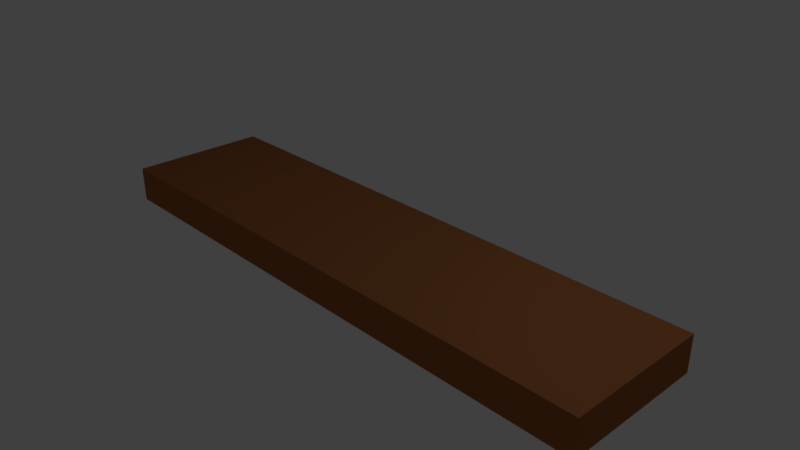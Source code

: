 # Source: Bridge-Plank.blend  (saved by Blender 2.79.0; exported with 4.5.12 LTS)
import bpy
from mathutils import Matrix  # noqa: F401  (used for matrix-valued properties, if any)

bpy.ops.wm.read_factory_settings(use_empty=True)
scene = bpy.context.scene
scene.name = 'Scene'

# ---- collections
col_collection_1 = bpy.data.collections.new('Collection 1'); scene.collection.children.link(col_collection_1)

# ---- materials (node trees are filled in below, after node groups)
mat_wood_plank = bpy.data.materials.new('Wood Plank')
mat_wood_plank.alpha_threshold = 0.0
mat_wood_plank.use_transparent_shadow = False
mat_wood_plank.diffuse_color = (0.3672, 0.1316, 0.04652, 1.0)
mat_wood_plank.roughness = 0.5
mat_wood_plank.line_color = (0.0, 0.0, 0.0, 1.0)

# ---- material node trees

# ---- world
world_world = bpy.data.worlds.new('World'); scene.world = world_world
world_world.color = (0.05088, 0.05088, 0.05088)
world_world.use_sun_shadow = False
world_world.sun_shadow_jitter_overblur = 0.0
world_world.cycles.sampling_method = 'MANUAL'

# ---- cameras
cam_camera = bpy.data.cameras.new('Camera')
cam_camera.clip_end = 100.0
cam_camera.lens = 35.0
cam_camera.sensor_width = 32.0
cam_camera.sensor_height = 18.0
cam_camera.ortho_scale = 7.314
cam_camera.dof.focus_distance = 0.0
cam_camera.dof.aperture_fstop = 128.0

# ---- lights
light_lamp = bpy.data.lights.new('Lamp', 'POINT')
light_lamp.transmission_factor = 0.0
light_lamp.cutoff_distance = 30.0
light_lamp.energy = 100.0
light_lamp.shadow_buffer_clip_start = 1.001
light_lamp.shadow_soft_size = 0.1
light_lamp.shadow_maximum_resolution = 0.006
light_lamp.use_absolute_resolution = True

# ---- meshes
me_cube = bpy.data.meshes.new('Cube')
me_cube.from_pydata([(4.0, 1.0, -0.25), (4.0, -1.0, -0.25), (-4.0, -1.0, -0.25), (-4.0, 1.0, -0.25), (4.0, 1.0, 0.25), (4.0, -1.0, 0.25), (-4.0, -1.0, 0.25), (-4.0, 1.0, 0.25)], [], [(0, 1, 2, 3), (4, 7, 6, 5), (0, 4, 5, 1), (1, 5, 6, 2), (2, 6, 7, 3), (4, 0, 3, 7)])
me_cube.materials.append(mat_wood_plank)
me_cube.use_remesh_preserve_volume = False
me_cube.use_remesh_preserve_attributes = False
me_cube.use_mirror_vertex_groups = False
me_cube.update()

# ---- objects
ob_wood_plank = bpy.data.objects.new('Wood Plank', me_cube)
ob_lamp = bpy.data.objects.new('Lamp', light_lamp)
ob_camera = bpy.data.objects.new('Camera', cam_camera)

# ---- transforms, parenting, visibility, modifiers, constraints
ob_wood_plank.location = (0.0, 0.0, 0.0)
ob_wood_plank.lock_rotations_4d = False
ob_wood_plank.empty_display_type = 'ARROWS'
ob_wood_plank.lineart.crease_threshold = 0.0
ob_lamp.location = (4.076, 1.005, 5.904)
ob_lamp.rotation_euler = (0.6503, 0.05522, 1.866)
ob_lamp.lock_rotations_4d = False
ob_lamp.empty_display_type = 'ARROWS'
ob_lamp.color = (0.0, 0.0, 0.0, 0.0)
ob_lamp.lineart.crease_threshold = 0.0
ob_camera.location = (7.481, -6.508, 5.344)
ob_camera.rotation_euler = (1.109, 0.0, 0.8149)
ob_camera.lock_rotations_4d = False
ob_camera.empty_display_type = 'ARROWS'
ob_camera.color = (0.0, 0.0, 0.0, 0.0)
ob_camera.display_type = 'WIRE'
ob_camera.lineart.crease_threshold = 0.0

# ---- collection membership
col_collection_1.objects.link(ob_wood_plank)
col_collection_1.objects.link(ob_lamp)
col_collection_1.objects.link(ob_camera)

# ---- scene / render settings (as saved in the file)
scene.camera = ob_camera
scene.frame_start = 1; scene.frame_end = 250; scene.frame_set(1)
scene.render.engine = 'BLENDER_EEVEE_NEXT'
scene.render.resolution_percentage = 50
scene.render.dither_intensity = 0.0
scene.cycles.use_denoising = False
scene.cycles.samples = 128
scene.cycles.sampling_pattern = 'TABULATED_SOBOL'
scene.cycles.use_adaptive_sampling = False
scene.cycles.use_light_tree = False
scene.cycles.blur_glossy = 0.0
scene.cycles.sample_clamp_indirect = 0.0
scene.view_settings.view_transform = 'Standard'
bpy.context.view_layer.update()
